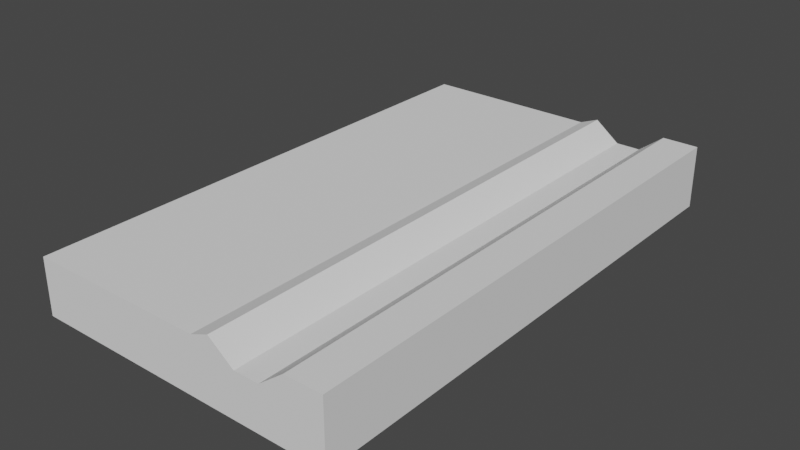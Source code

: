 # Source: Road.blend  (saved by Blender 2.82.7; exported with 4.5.12 LTS)
import bpy
from mathutils import Matrix  # noqa: F401  (used for matrix-valued properties, if any)

bpy.ops.wm.read_factory_settings(use_empty=True)
scene = bpy.context.scene
scene.name = 'Scene'

# ---- collections
col_collection = bpy.data.collections.new('Collection'); scene.collection.children.link(col_collection)

# ---- world
world_world = bpy.data.worlds.new('World'); scene.world = world_world
world_world.use_nodes = True; world_world.node_tree.nodes.clear()
_N = world_world.node_tree.nodes; _L = world_world.node_tree.links
n0 = _N.new('ShaderNodeOutputWorld'); n0.name = 'World Output'; n0.location = (300, 300)
n1 = _N.new('ShaderNodeBackground'); n1.name = 'Background'; n1.location = (10, 300)
n1.inputs[0].default_value = (0.05088, 0.05088, 0.05088, 1.0)
_L.new(n1.outputs[0], n0.inputs[0])
n0.is_active_output = True
world_world.color = (0.05088, 0.05088, 0.05088)
world_world.use_sun_shadow = False
world_world.sun_shadow_jitter_overblur = 0.0

# ---- meshes
me_cube_003 = bpy.data.meshes.new('Cube.003')
me_cube_003.from_pydata([(0.008576, -1.0, -1.0), (0.011, -1.0, 0.7658), (0.008576, 1.0, -1.0), (0.011, 1.0, 0.7658), (1.519, -1.0, -1.0), (1.519, -1.0, 1.0), (1.519, 1.0, -1.0), (1.519, 1.0, 1.0), (1.342, 1.0, -1.0), (0.6752, 1.0, -1.0), (0.977, 1.0, 1.0), (1.342, 1.0, 1.0), (0.6752, -1.0, -1.0), (1.342, -1.0, -1.0), (1.342, -1.0, 1.0), (0.977, -1.0, 1.0), (1.12, 1.0, -1.0), (0.8975, 1.0, -1.0), (1.099, 1.0, 0.3931), (1.22, 1.0, 0.3931), (0.8975, -1.0, -1.0), (1.12, -1.0, -1.0), (1.22, -1.0, 0.3931), (1.099, -1.0, 0.3931), (0.6119, 1.0, -1.0), (0.8852, -1.0, 0.7658), (0.8852, 1.0, 0.7658), (0.6119, -1.0, -1.0)], [], [(0, 1, 3, 2), (8, 11, 7, 6), (6, 7, 5, 4), (27, 25, 1, 0), (8, 6, 4, 13), (26, 3, 1, 25), (7, 11, 14, 5), (18, 10, 15, 23), (24, 9, 12, 27), (16, 8, 13, 21), (4, 5, 14, 13), (20, 23, 15, 12), (24, 26, 10, 9), (16, 19, 11, 8), (9, 10, 18, 17), (17, 18, 19, 16), (13, 14, 22, 21), (21, 22, 23, 20), (9, 17, 20, 12), (17, 16, 21, 20), (11, 19, 22, 14), (19, 18, 23, 22), (2, 3, 26, 24), (2, 24, 27, 0), (10, 26, 25, 15), (12, 15, 25, 27)])
_uv = me_cube_003.uv_layers.new(name='UVMap')
_uv.uv.foreach_set('vector', [0.375, 0.0, 0.625, 0.0, 0.625, 0.25, 0.375, 0.25, 0.375, 0.4167, 0.625, 0.4167, 0.625, 0.5, 0.375, 0.5, 0.375, 0.5, 0.625, 0.5, 0.625, 0.75, 0.375, 0.75, 0.375, 0.9246, 0.625, 0.9246, 0.625, 1.0, 0.375, 1.0, 0.2917, 0.5, 0.375, 0.5, 0.375, 0.75, 0.2917, 0.75, 0.7996, 0.5, 0.875, 0.5, 0.875, 0.75, 0.7996, 0.75, 0.625, 0.5, 0.7083, 0.5, 0.7083, 0.75, 0.625, 0.75, 0.7639, 0.5, 0.7917, 0.5, 0.7917, 0.75, 0.7639, 0.75, 0.2004, 0.5, 0.2083, 0.5, 0.2083, 0.75, 0.2004, 0.75, 0.2639, 0.5, 0.2917, 0.5, 0.2917, 0.75, 0.2639, 0.75, 0.375, 0.75, 0.625, 0.75, 0.625, 0.8333, 0.375, 0.8333, 0.375, 0.8889, 0.625, 0.8889, 0.625, 0.9167, 0.375, 0.9167, 0.375, 0.3254, 0.625, 0.3254, 0.625, 0.3333, 0.375, 0.3333, 0.375, 0.3889, 0.625, 0.3889, 0.625, 0.4167, 0.375, 0.4167, 0.375, 0.3333, 0.625, 0.3333, 0.625, 0.3611, 0.375, 0.3611, 0.375, 0.3611, 0.625, 0.3611, 0.625, 0.3889, 0.375, 0.3889, 0.375, 0.8333, 0.625, 0.8333, 0.625, 0.8611, 0.375, 0.8611, 0.375, 0.8611, 0.625, 0.8611, 0.625, 0.8889, 0.375, 0.8889, 0.2083, 0.5, 0.2361, 0.5, 0.2361, 0.75, 0.2083, 0.75, 0.2361, 0.5, 0.2639, 0.5, 0.2639, 0.75, 0.2361, 0.75, 0.7083, 0.5, 0.7361, 0.5, 0.7361, 0.75, 0.7083, 0.75, 0.7361, 0.5, 0.7639, 0.5, 0.7639, 0.75, 0.7361, 0.75, 0.375, 0.25, 0.625, 0.25, 0.625, 0.3254, 0.375, 0.3254, 0.125, 0.5, 0.2004, 0.5, 0.2004, 0.75, 0.125, 0.75, 0.7917, 0.5, 0.7996, 0.5, 0.7996, 0.75, 0.7917, 0.75, 0.375, 0.9167, 0.625, 0.9167, 0.625, 0.9246, 0.375, 0.9246])
me_cube_003.use_remesh_fix_poles = True
me_cube_003.use_remesh_preserve_attributes = False
me_cube_003.use_mirror_vertex_groups = False
me_cube_003.update()

# ---- objects
ob_cube = bpy.data.objects.new('Cube', me_cube_003)

# ---- transforms, parenting, visibility, modifiers, constraints
ob_cube.location = (0.0, 0.0, 0.5767)
ob_cube.scale = (4.015, 5.154, 0.6221)
ob_cube.lineart.crease_threshold = 0.0

# ---- collection membership
col_collection.objects.link(ob_cube)

# ---- scene / render settings (as saved in the file)
scene.frame_start = 1; scene.frame_end = 250; scene.frame_set(1)
scene.render.engine = 'BLENDER_EEVEE_NEXT'
scene.cycles.use_denoising = False
scene.cycles.samples = 128
scene.cycles.sampling_pattern = 'TABULATED_SOBOL'
scene.cycles.use_adaptive_sampling = False
scene.cycles.use_light_tree = False
scene.view_settings.view_transform = 'Filmic'
bpy.context.view_layer.update()

# ---- added for rendering (the .blend has no active camera and no usable light): camera, sun
cam_auto = bpy.data.cameras.new('AutoCamera')
cam_auto.lens = 50.0
cam_auto.sensor_width = 36.0
cam_auto.clip_end = 1000.0
ob_auto_camera = bpy.data.objects.new('AutoCamera', cam_auto)
scene.collection.objects.link(ob_auto_camera)
ob_auto_camera.location = (14.1918, -13.3503, 9.47693)
ob_auto_camera.rotation_euler = (1.09748, -7.21219e-08, 0.694738)
scene.camera = ob_auto_camera
light_auto_sun = bpy.data.lights.new('AutoSun', 'SUN')
light_auto_sun.energy = 3.0
light_auto_sun.angle = 0.0523599
ob_auto_sun = bpy.data.objects.new('AutoSun', light_auto_sun)
scene.collection.objects.link(ob_auto_sun)
ob_auto_sun.rotation_euler = (0.872665, 0.174533, 0.523599)
bpy.context.view_layer.update()
